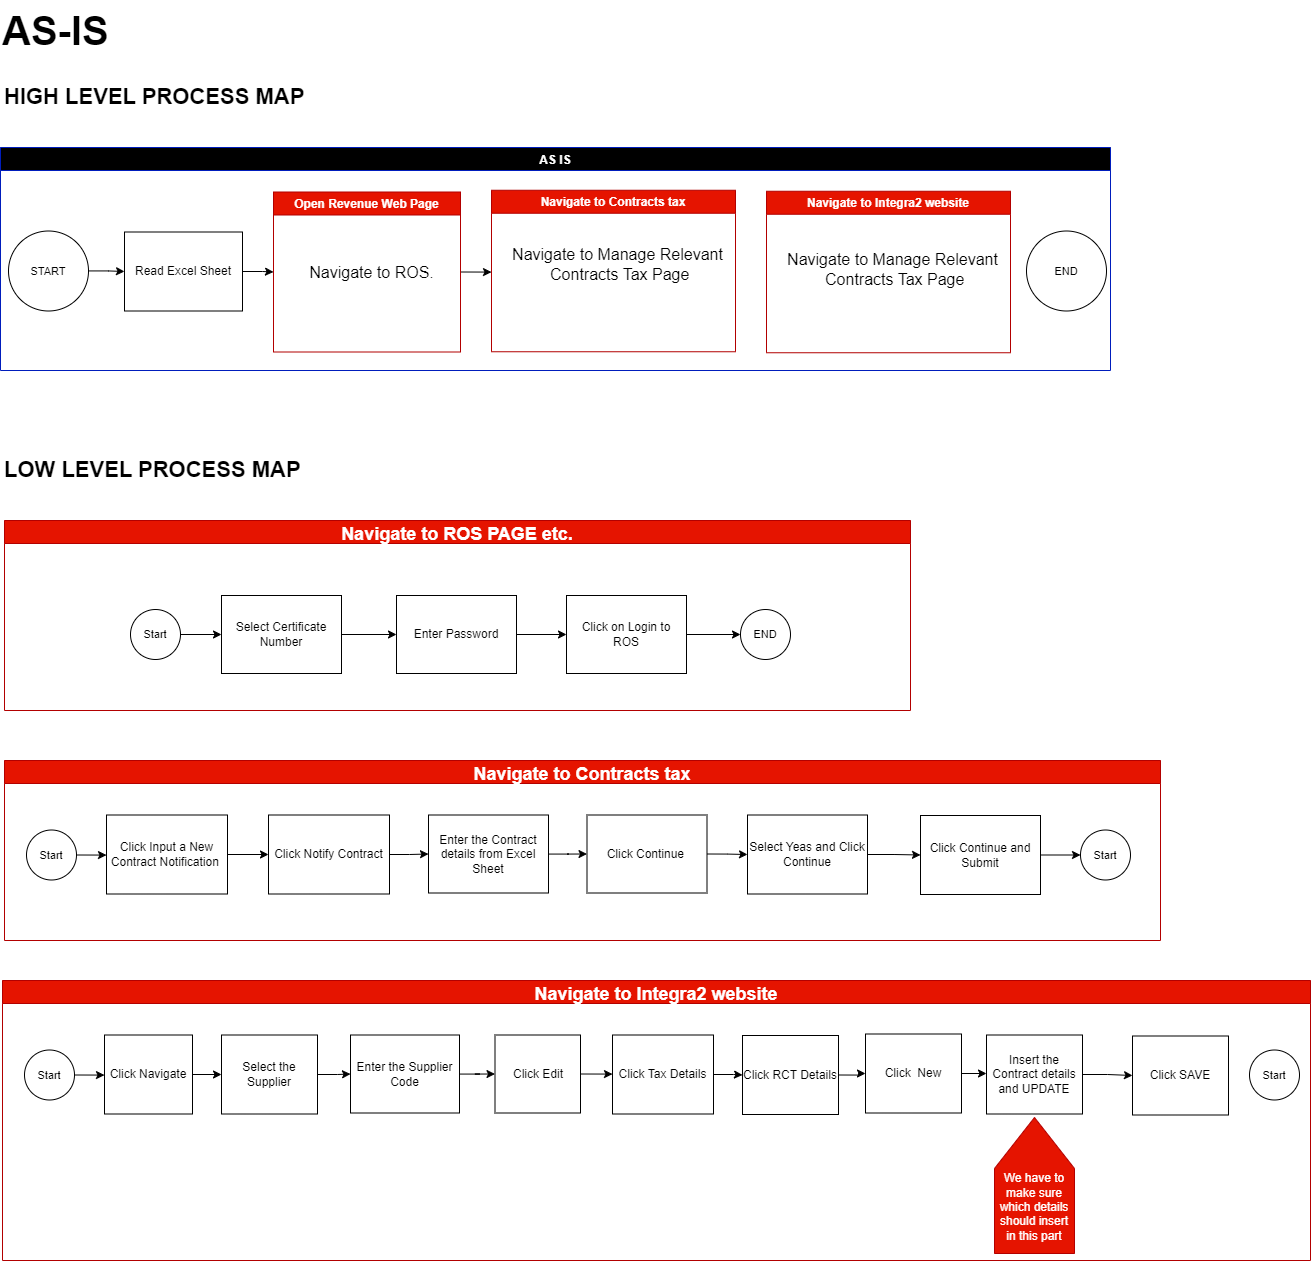

The diagram above was exported from draw.io. Its source (the exported page's mxGraphModel, read from the mxfile embedded in the PNG):
<mxGraphModel dx="1500" dy="773" grid="1" gridSize="10" guides="1" tooltips="1" connect="1" arrows="1" fold="1" page="1" pageScale="1" pageWidth="850" pageHeight="1100" math="0" shadow="0">
  <root>
    <mxCell id="0" />
    <mxCell id="1" parent="0" />
    <mxCell id="oa_Ac0mP9BxVAsV1790x-38" value="AS IS" style="swimlane;fillColor=#000000;strokeColor=#001DBC;fontColor=#ffffff;" vertex="1" parent="1">
      <mxGeometry x="90" y="207" width="1110" height="223" as="geometry">
        <mxRectangle x="370" y="260" width="130" height="30" as="alternateBounds" />
      </mxGeometry>
    </mxCell>
    <mxCell id="oa_Ac0mP9BxVAsV1790x-39" style="edgeStyle=orthogonalEdgeStyle;rounded=0;orthogonalLoop=1;jettySize=auto;html=1;exitX=1;exitY=0.5;exitDx=0;exitDy=0;entryX=0;entryY=0.5;entryDx=0;entryDy=0;fontSize=16;fontColor=#000000;" edge="1" parent="oa_Ac0mP9BxVAsV1790x-38" source="oa_Ac0mP9BxVAsV1790x-40" target="oa_Ac0mP9BxVAsV1790x-48">
      <mxGeometry relative="1" as="geometry" />
    </mxCell>
    <mxCell id="oa_Ac0mP9BxVAsV1790x-40" value="Open Revenue Web Page" style="swimlane;labelBorderColor=none;labelBackgroundColor=none;fillColor=#e51400;strokeColor=#B20000;fontColor=#ffffff;" vertex="1" parent="oa_Ac0mP9BxVAsV1790x-38">
      <mxGeometry x="273" y="44.5" width="187" height="160" as="geometry" />
    </mxCell>
    <mxCell id="oa_Ac0mP9BxVAsV1790x-41" value="&lt;font style=&quot;font-size: 16px;&quot;&gt;Navigate to ROS.&lt;/font&gt;" style="text;html=1;strokeColor=none;fillColor=none;align=center;verticalAlign=middle;whiteSpace=wrap;rounded=0;" vertex="1" parent="oa_Ac0mP9BxVAsV1790x-40">
      <mxGeometry x="-12" y="55" width="221" height="50" as="geometry" />
    </mxCell>
    <mxCell id="oa_Ac0mP9BxVAsV1790x-42" style="edgeStyle=orthogonalEdgeStyle;rounded=0;orthogonalLoop=1;jettySize=auto;html=1;entryX=0;entryY=0.5;entryDx=0;entryDy=0;fontSize=11;" edge="1" parent="oa_Ac0mP9BxVAsV1790x-38" source="oa_Ac0mP9BxVAsV1790x-43" target="oa_Ac0mP9BxVAsV1790x-40">
      <mxGeometry relative="1" as="geometry" />
    </mxCell>
    <mxCell id="oa_Ac0mP9BxVAsV1790x-43" value="Read Excel Sheet" style="whiteSpace=wrap;html=1;rounded=0;strokeColor=#000000;" vertex="1" parent="oa_Ac0mP9BxVAsV1790x-38">
      <mxGeometry x="124" y="84.5" width="118" height="79" as="geometry" />
    </mxCell>
    <mxCell id="oa_Ac0mP9BxVAsV1790x-44" style="edgeStyle=orthogonalEdgeStyle;rounded=0;orthogonalLoop=1;jettySize=auto;html=1;fontSize=11;" edge="1" parent="oa_Ac0mP9BxVAsV1790x-38" source="oa_Ac0mP9BxVAsV1790x-45" target="oa_Ac0mP9BxVAsV1790x-43">
      <mxGeometry relative="1" as="geometry" />
    </mxCell>
    <mxCell id="oa_Ac0mP9BxVAsV1790x-45" value="START" style="ellipse;whiteSpace=wrap;html=1;aspect=fixed;strokeColor=#000000;fontSize=11;" vertex="1" parent="oa_Ac0mP9BxVAsV1790x-38">
      <mxGeometry x="8" y="83.5" width="80" height="80" as="geometry" />
    </mxCell>
    <mxCell id="oa_Ac0mP9BxVAsV1790x-46" value="END" style="ellipse;whiteSpace=wrap;html=1;aspect=fixed;strokeColor=#000000;fontSize=11;" vertex="1" parent="oa_Ac0mP9BxVAsV1790x-38">
      <mxGeometry x="1026" y="83.5" width="80" height="80" as="geometry" />
    </mxCell>
    <mxCell id="oa_Ac0mP9BxVAsV1790x-48" value="Navigate to Contracts tax" style="swimlane;labelBackgroundColor=none;labelBorderColor=none;strokeColor=#B20000;fontSize=12;fillColor=#e51400;fontColor=#ffffff;startSize=23;" vertex="1" parent="oa_Ac0mP9BxVAsV1790x-38">
      <mxGeometry x="491" y="42.75" width="244" height="161.5" as="geometry" />
    </mxCell>
    <mxCell id="oa_Ac0mP9BxVAsV1790x-49" value="&lt;span style=&quot;font-size: 16px;&quot;&gt;Navigate to Manage Relevant&lt;br&gt;&amp;nbsp;Contracts Tax Page&lt;/span&gt;" style="text;html=1;align=center;verticalAlign=middle;resizable=0;points=[];autosize=1;strokeColor=none;fillColor=none;fontSize=11;fontColor=#000000;" vertex="1" parent="oa_Ac0mP9BxVAsV1790x-48">
      <mxGeometry x="11" y="49.5" width="230" height="50" as="geometry" />
    </mxCell>
    <mxCell id="oa_Ac0mP9BxVAsV1790x-50" value="&lt;b style=&quot;font-size: 40px;&quot;&gt;&lt;font style=&quot;font-size: 40px;&quot;&gt;AS-IS&lt;/font&gt;&lt;/b&gt;" style="text;html=1;align=left;verticalAlign=middle;resizable=0;points=[];autosize=1;strokeColor=none;fillColor=none;fontSize=40;fontColor=#000000;" vertex="1" parent="1">
      <mxGeometry x="90" y="60" width="130" height="60" as="geometry" />
    </mxCell>
    <mxCell id="oa_Ac0mP9BxVAsV1790x-51" value="Navigate to ROS PAGE etc." style="swimlane;fontSize=18;startSize=23;fillColor=#e51400;strokeColor=#B20000;fontColor=#ffffff;" vertex="1" parent="1">
      <mxGeometry x="94" y="580" width="906" height="190" as="geometry">
        <mxRectangle x="210" y="38" width="270" height="30" as="alternateBounds" />
      </mxGeometry>
    </mxCell>
    <mxCell id="oa_Ac0mP9BxVAsV1790x-52" style="edgeStyle=orthogonalEdgeStyle;rounded=0;orthogonalLoop=1;jettySize=auto;html=1;fontSize=11;" edge="1" parent="oa_Ac0mP9BxVAsV1790x-51" source="oa_Ac0mP9BxVAsV1790x-53" target="oa_Ac0mP9BxVAsV1790x-64">
      <mxGeometry relative="1" as="geometry">
        <mxPoint x="392" y="139" as="targetPoint" />
      </mxGeometry>
    </mxCell>
    <mxCell id="oa_Ac0mP9BxVAsV1790x-53" value="Select Certificate Number" style="whiteSpace=wrap;html=1;rounded=0;" vertex="1" parent="oa_Ac0mP9BxVAsV1790x-51">
      <mxGeometry x="217" y="75" width="120" height="78" as="geometry" />
    </mxCell>
    <mxCell id="oa_Ac0mP9BxVAsV1790x-54" style="edgeStyle=orthogonalEdgeStyle;rounded=0;orthogonalLoop=1;jettySize=auto;html=1;entryX=0;entryY=0.5;entryDx=0;entryDy=0;fontSize=11;" edge="1" parent="oa_Ac0mP9BxVAsV1790x-51" source="oa_Ac0mP9BxVAsV1790x-55" target="oa_Ac0mP9BxVAsV1790x-62">
      <mxGeometry relative="1" as="geometry">
        <mxPoint x="722" y="113.5" as="targetPoint" />
      </mxGeometry>
    </mxCell>
    <mxCell id="oa_Ac0mP9BxVAsV1790x-55" value="Click on Login to ROS" style="whiteSpace=wrap;html=1;rounded=0;" vertex="1" parent="oa_Ac0mP9BxVAsV1790x-51">
      <mxGeometry x="562" y="75" width="120" height="78" as="geometry" />
    </mxCell>
    <mxCell id="oa_Ac0mP9BxVAsV1790x-58" style="edgeStyle=orthogonalEdgeStyle;rounded=0;orthogonalLoop=1;jettySize=auto;html=1;entryX=0;entryY=0.5;entryDx=0;entryDy=0;fontSize=11;" edge="1" parent="oa_Ac0mP9BxVAsV1790x-51" source="oa_Ac0mP9BxVAsV1790x-59" target="oa_Ac0mP9BxVAsV1790x-53">
      <mxGeometry relative="1" as="geometry" />
    </mxCell>
    <mxCell id="oa_Ac0mP9BxVAsV1790x-59" value="Start" style="ellipse;whiteSpace=wrap;html=1;aspect=fixed;strokeColor=#000000;fontSize=11;" vertex="1" parent="oa_Ac0mP9BxVAsV1790x-51">
      <mxGeometry x="126" y="89" width="50" height="50" as="geometry" />
    </mxCell>
    <mxCell id="oa_Ac0mP9BxVAsV1790x-62" value="END" style="ellipse;whiteSpace=wrap;html=1;aspect=fixed;strokeColor=#000000;fontSize=11;" vertex="1" parent="oa_Ac0mP9BxVAsV1790x-51">
      <mxGeometry x="736" y="89" width="50" height="50" as="geometry" />
    </mxCell>
    <mxCell id="oa_Ac0mP9BxVAsV1790x-63" style="edgeStyle=orthogonalEdgeStyle;rounded=0;orthogonalLoop=1;jettySize=auto;html=1;" edge="1" parent="oa_Ac0mP9BxVAsV1790x-51" source="oa_Ac0mP9BxVAsV1790x-64" target="oa_Ac0mP9BxVAsV1790x-55">
      <mxGeometry relative="1" as="geometry" />
    </mxCell>
    <mxCell id="oa_Ac0mP9BxVAsV1790x-64" value="Enter Password" style="whiteSpace=wrap;html=1;rounded=0;" vertex="1" parent="oa_Ac0mP9BxVAsV1790x-51">
      <mxGeometry x="392" y="75" width="120" height="78" as="geometry" />
    </mxCell>
    <mxCell id="oa_Ac0mP9BxVAsV1790x-65" value="Navigate to Contracts tax" style="swimlane;labelBackgroundColor=none;labelBorderColor=none;strokeColor=#B20000;fontSize=18;fontColor=#ffffff;fillColor=#e51400;" vertex="1" parent="1">
      <mxGeometry x="94" y="820" width="1156" height="180" as="geometry">
        <mxRectangle x="100" y="300" width="270" height="40" as="alternateBounds" />
      </mxGeometry>
    </mxCell>
    <mxCell id="oa_Ac0mP9BxVAsV1790x-66" style="edgeStyle=orthogonalEdgeStyle;rounded=0;orthogonalLoop=1;jettySize=auto;html=1;exitX=1;exitY=0.5;exitDx=0;exitDy=0;entryX=0;entryY=0.5;entryDx=0;entryDy=0;fontSize=18;fontColor=#000000;" edge="1" parent="oa_Ac0mP9BxVAsV1790x-65" source="oa_Ac0mP9BxVAsV1790x-67" target="oa_Ac0mP9BxVAsV1790x-68">
      <mxGeometry relative="1" as="geometry" />
    </mxCell>
    <mxCell id="oa_Ac0mP9BxVAsV1790x-67" value="Start" style="ellipse;whiteSpace=wrap;html=1;aspect=fixed;strokeColor=#000000;fontSize=11;" vertex="1" parent="oa_Ac0mP9BxVAsV1790x-65">
      <mxGeometry x="22" y="69.5" width="50" height="50" as="geometry" />
    </mxCell>
    <mxCell id="oa_Ac0mP9BxVAsV1790x-68" value="Click Input a New Contract Notification&amp;nbsp;" style="whiteSpace=wrap;html=1;rounded=0;" vertex="1" parent="oa_Ac0mP9BxVAsV1790x-65">
      <mxGeometry x="102" y="54.5" width="121" height="79" as="geometry" />
    </mxCell>
    <mxCell id="oa_Ac0mP9BxVAsV1790x-69" value="Click Notify Contract" style="whiteSpace=wrap;html=1;rounded=0;" vertex="1" parent="oa_Ac0mP9BxVAsV1790x-65">
      <mxGeometry x="264" y="54.5" width="121" height="79" as="geometry" />
    </mxCell>
    <mxCell id="oa_Ac0mP9BxVAsV1790x-70" style="edgeStyle=orthogonalEdgeStyle;rounded=0;orthogonalLoop=1;jettySize=auto;html=1;entryX=0;entryY=0.5;entryDx=0;entryDy=0;fontSize=11;" edge="1" parent="oa_Ac0mP9BxVAsV1790x-65" source="oa_Ac0mP9BxVAsV1790x-68" target="oa_Ac0mP9BxVAsV1790x-69">
      <mxGeometry relative="1" as="geometry" />
    </mxCell>
    <mxCell id="oa_Ac0mP9BxVAsV1790x-71" value="Enter the Contract details from Excel Sheet" style="whiteSpace=wrap;html=1;rounded=0;" vertex="1" parent="oa_Ac0mP9BxVAsV1790x-65">
      <mxGeometry x="424" y="54.5" width="120" height="78" as="geometry" />
    </mxCell>
    <mxCell id="oa_Ac0mP9BxVAsV1790x-72" style="edgeStyle=orthogonalEdgeStyle;rounded=0;orthogonalLoop=1;jettySize=auto;html=1;entryX=0;entryY=0.5;entryDx=0;entryDy=0;fontSize=11;" edge="1" parent="oa_Ac0mP9BxVAsV1790x-65" source="oa_Ac0mP9BxVAsV1790x-69" target="oa_Ac0mP9BxVAsV1790x-71">
      <mxGeometry relative="1" as="geometry" />
    </mxCell>
    <mxCell id="oa_Ac0mP9BxVAsV1790x-73" value="Click Continue&amp;nbsp;" style="whiteSpace=wrap;html=1;rounded=0;" vertex="1" parent="oa_Ac0mP9BxVAsV1790x-65">
      <mxGeometry x="582.5" y="54.5" width="120" height="78" as="geometry" />
    </mxCell>
    <mxCell id="oa_Ac0mP9BxVAsV1790x-74" style="edgeStyle=orthogonalEdgeStyle;rounded=0;orthogonalLoop=1;jettySize=auto;html=1;entryX=0;entryY=0.5;entryDx=0;entryDy=0;fontSize=11;" edge="1" parent="oa_Ac0mP9BxVAsV1790x-65" source="oa_Ac0mP9BxVAsV1790x-71" target="oa_Ac0mP9BxVAsV1790x-73">
      <mxGeometry relative="1" as="geometry" />
    </mxCell>
    <mxCell id="oa_Ac0mP9BxVAsV1790x-84" style="edgeStyle=orthogonalEdgeStyle;rounded=0;orthogonalLoop=1;jettySize=auto;html=1;entryX=0;entryY=0.5;entryDx=0;entryDy=0;" edge="1" parent="oa_Ac0mP9BxVAsV1790x-65" source="oa_Ac0mP9BxVAsV1790x-76" target="oa_Ac0mP9BxVAsV1790x-81">
      <mxGeometry relative="1" as="geometry" />
    </mxCell>
    <mxCell id="oa_Ac0mP9BxVAsV1790x-76" value="Select Yeas and Click Continue" style="whiteSpace=wrap;html=1;rounded=0;" vertex="1" parent="oa_Ac0mP9BxVAsV1790x-65">
      <mxGeometry x="743" y="54.5" width="120" height="79" as="geometry" />
    </mxCell>
    <mxCell id="oa_Ac0mP9BxVAsV1790x-77" style="edgeStyle=orthogonalEdgeStyle;rounded=0;orthogonalLoop=1;jettySize=auto;html=1;exitX=1;exitY=0.5;exitDx=0;exitDy=0;entryX=0;entryY=0.5;entryDx=0;entryDy=0;fontSize=11;" edge="1" parent="oa_Ac0mP9BxVAsV1790x-65" source="oa_Ac0mP9BxVAsV1790x-73" target="oa_Ac0mP9BxVAsV1790x-76">
      <mxGeometry relative="1" as="geometry" />
    </mxCell>
    <mxCell id="oa_Ac0mP9BxVAsV1790x-78" value="Start" style="ellipse;whiteSpace=wrap;html=1;aspect=fixed;strokeColor=#000000;fontSize=11;" vertex="1" parent="oa_Ac0mP9BxVAsV1790x-65">
      <mxGeometry x="1076" y="69.5" width="50" height="50" as="geometry" />
    </mxCell>
    <mxCell id="oa_Ac0mP9BxVAsV1790x-85" style="edgeStyle=orthogonalEdgeStyle;rounded=0;orthogonalLoop=1;jettySize=auto;html=1;exitX=1;exitY=0.5;exitDx=0;exitDy=0;entryX=0;entryY=0.5;entryDx=0;entryDy=0;" edge="1" parent="oa_Ac0mP9BxVAsV1790x-65" source="oa_Ac0mP9BxVAsV1790x-81" target="oa_Ac0mP9BxVAsV1790x-78">
      <mxGeometry relative="1" as="geometry" />
    </mxCell>
    <mxCell id="oa_Ac0mP9BxVAsV1790x-81" value="Click Continue and Submit" style="whiteSpace=wrap;html=1;rounded=0;" vertex="1" parent="oa_Ac0mP9BxVAsV1790x-65">
      <mxGeometry x="916" y="55" width="120" height="79" as="geometry" />
    </mxCell>
    <mxCell id="oa_Ac0mP9BxVAsV1790x-79" value="&lt;div style=&quot;font-size: 22px;&quot;&gt;LOW LEVEL PROCESS MAP&lt;/div&gt;" style="text;html=1;align=left;verticalAlign=top;resizable=0;points=[];autosize=1;strokeColor=none;fillColor=none;fontSize=22;fontStyle=1" vertex="1" parent="1">
      <mxGeometry x="92" y="510" width="320" height="40" as="geometry" />
    </mxCell>
    <mxCell id="oa_Ac0mP9BxVAsV1790x-80" value="&lt;div style=&quot;font-size: 22px;&quot;&gt;HIGH LEVEL PROCESS MAP&lt;/div&gt;" style="text;html=1;align=left;verticalAlign=top;resizable=0;points=[];autosize=1;strokeColor=none;fillColor=none;fontSize=22;fontStyle=1" vertex="1" parent="1">
      <mxGeometry x="92" y="137" width="320" height="40" as="geometry" />
    </mxCell>
    <mxCell id="oa_Ac0mP9BxVAsV1790x-86" value="Navigate to Integra2 website" style="swimlane;labelBackgroundColor=none;labelBorderColor=none;strokeColor=#B20000;fontSize=12;fillColor=#e51400;fontColor=#ffffff;startSize=23;" vertex="1" parent="1">
      <mxGeometry x="856" y="250.75" width="244" height="161.5" as="geometry" />
    </mxCell>
    <mxCell id="oa_Ac0mP9BxVAsV1790x-87" value="&lt;span style=&quot;font-size: 16px;&quot;&gt;Navigate to Manage Relevant&lt;br&gt;&amp;nbsp;Contracts Tax Page&lt;/span&gt;" style="text;html=1;align=center;verticalAlign=middle;resizable=0;points=[];autosize=1;strokeColor=none;fillColor=none;fontSize=11;fontColor=#000000;" vertex="1" parent="oa_Ac0mP9BxVAsV1790x-86">
      <mxGeometry x="11" y="53.5" width="230" height="50" as="geometry" />
    </mxCell>
    <mxCell id="oa_Ac0mP9BxVAsV1790x-88" value="Navigate to Integra2 website" style="swimlane;labelBackgroundColor=none;labelBorderColor=none;strokeColor=#B20000;fontSize=18;fontColor=#ffffff;fillColor=#e51400;" vertex="1" parent="1">
      <mxGeometry x="92" y="1040" width="1308" height="280" as="geometry">
        <mxRectangle x="100" y="300" width="270" height="40" as="alternateBounds" />
      </mxGeometry>
    </mxCell>
    <mxCell id="oa_Ac0mP9BxVAsV1790x-89" style="edgeStyle=orthogonalEdgeStyle;rounded=0;orthogonalLoop=1;jettySize=auto;html=1;exitX=1;exitY=0.5;exitDx=0;exitDy=0;entryX=0;entryY=0.5;entryDx=0;entryDy=0;fontSize=18;fontColor=#000000;" edge="1" parent="oa_Ac0mP9BxVAsV1790x-88" source="oa_Ac0mP9BxVAsV1790x-90" target="oa_Ac0mP9BxVAsV1790x-91">
      <mxGeometry relative="1" as="geometry" />
    </mxCell>
    <mxCell id="oa_Ac0mP9BxVAsV1790x-90" value="Start" style="ellipse;whiteSpace=wrap;html=1;aspect=fixed;strokeColor=#000000;fontSize=11;" vertex="1" parent="oa_Ac0mP9BxVAsV1790x-88">
      <mxGeometry x="22" y="69.5" width="50" height="50" as="geometry" />
    </mxCell>
    <mxCell id="oa_Ac0mP9BxVAsV1790x-91" value="Click Navigate" style="whiteSpace=wrap;html=1;rounded=0;" vertex="1" parent="oa_Ac0mP9BxVAsV1790x-88">
      <mxGeometry x="102" y="54.5" width="88" height="79" as="geometry" />
    </mxCell>
    <mxCell id="oa_Ac0mP9BxVAsV1790x-92" value="Select the Supplier" style="whiteSpace=wrap;html=1;rounded=0;" vertex="1" parent="oa_Ac0mP9BxVAsV1790x-88">
      <mxGeometry x="219" y="54.5" width="96" height="79" as="geometry" />
    </mxCell>
    <mxCell id="oa_Ac0mP9BxVAsV1790x-93" style="edgeStyle=orthogonalEdgeStyle;rounded=0;orthogonalLoop=1;jettySize=auto;html=1;entryX=0;entryY=0.5;entryDx=0;entryDy=0;fontSize=11;" edge="1" parent="oa_Ac0mP9BxVAsV1790x-88" source="oa_Ac0mP9BxVAsV1790x-91" target="oa_Ac0mP9BxVAsV1790x-92">
      <mxGeometry relative="1" as="geometry" />
    </mxCell>
    <mxCell id="oa_Ac0mP9BxVAsV1790x-94" value="Enter the Supplier Code" style="whiteSpace=wrap;html=1;rounded=0;" vertex="1" parent="oa_Ac0mP9BxVAsV1790x-88">
      <mxGeometry x="348" y="54.5" width="109" height="78" as="geometry" />
    </mxCell>
    <mxCell id="oa_Ac0mP9BxVAsV1790x-95" style="edgeStyle=orthogonalEdgeStyle;rounded=0;orthogonalLoop=1;jettySize=auto;html=1;entryX=0;entryY=0.5;entryDx=0;entryDy=0;fontSize=11;" edge="1" parent="oa_Ac0mP9BxVAsV1790x-88" source="oa_Ac0mP9BxVAsV1790x-92" target="oa_Ac0mP9BxVAsV1790x-94">
      <mxGeometry relative="1" as="geometry" />
    </mxCell>
    <mxCell id="oa_Ac0mP9BxVAsV1790x-96" value="Click Edit" style="whiteSpace=wrap;html=1;rounded=0;" vertex="1" parent="oa_Ac0mP9BxVAsV1790x-88">
      <mxGeometry x="492.5" y="54.5" width="85.5" height="78" as="geometry" />
    </mxCell>
    <mxCell id="oa_Ac0mP9BxVAsV1790x-97" style="edgeStyle=orthogonalEdgeStyle;rounded=0;orthogonalLoop=1;jettySize=auto;html=1;entryX=0;entryY=0.5;entryDx=0;entryDy=0;fontSize=11;" edge="1" parent="oa_Ac0mP9BxVAsV1790x-88" source="oa_Ac0mP9BxVAsV1790x-94" target="oa_Ac0mP9BxVAsV1790x-96">
      <mxGeometry relative="1" as="geometry" />
    </mxCell>
    <mxCell id="oa_Ac0mP9BxVAsV1790x-98" style="edgeStyle=orthogonalEdgeStyle;rounded=0;orthogonalLoop=1;jettySize=auto;html=1;entryX=0;entryY=0.5;entryDx=0;entryDy=0;" edge="1" parent="oa_Ac0mP9BxVAsV1790x-88" source="oa_Ac0mP9BxVAsV1790x-99" target="oa_Ac0mP9BxVAsV1790x-103">
      <mxGeometry relative="1" as="geometry" />
    </mxCell>
    <mxCell id="oa_Ac0mP9BxVAsV1790x-99" value="Click Tax Details" style="whiteSpace=wrap;html=1;rounded=0;" vertex="1" parent="oa_Ac0mP9BxVAsV1790x-88">
      <mxGeometry x="610" y="54.5" width="101" height="79" as="geometry" />
    </mxCell>
    <mxCell id="oa_Ac0mP9BxVAsV1790x-100" style="edgeStyle=orthogonalEdgeStyle;rounded=0;orthogonalLoop=1;jettySize=auto;html=1;exitX=1;exitY=0.5;exitDx=0;exitDy=0;entryX=0;entryY=0.5;entryDx=0;entryDy=0;fontSize=11;" edge="1" parent="oa_Ac0mP9BxVAsV1790x-88" source="oa_Ac0mP9BxVAsV1790x-96" target="oa_Ac0mP9BxVAsV1790x-99">
      <mxGeometry relative="1" as="geometry" />
    </mxCell>
    <mxCell id="oa_Ac0mP9BxVAsV1790x-101" value="Start" style="ellipse;whiteSpace=wrap;html=1;aspect=fixed;strokeColor=#000000;fontSize=11;" vertex="1" parent="oa_Ac0mP9BxVAsV1790x-88">
      <mxGeometry x="1247" y="69.5" width="50" height="50" as="geometry" />
    </mxCell>
    <mxCell id="oa_Ac0mP9BxVAsV1790x-111" style="edgeStyle=orthogonalEdgeStyle;rounded=0;orthogonalLoop=1;jettySize=auto;html=1;exitX=1;exitY=0.5;exitDx=0;exitDy=0;fontSize=12;" edge="1" parent="oa_Ac0mP9BxVAsV1790x-88" source="oa_Ac0mP9BxVAsV1790x-103" target="oa_Ac0mP9BxVAsV1790x-105">
      <mxGeometry relative="1" as="geometry" />
    </mxCell>
    <mxCell id="oa_Ac0mP9BxVAsV1790x-103" value="Click RCT Details" style="whiteSpace=wrap;html=1;rounded=0;" vertex="1" parent="oa_Ac0mP9BxVAsV1790x-88">
      <mxGeometry x="740" y="55" width="96" height="79" as="geometry" />
    </mxCell>
    <mxCell id="oa_Ac0mP9BxVAsV1790x-106" value="Insert the Contract details and UPDATE" style="whiteSpace=wrap;html=1;rounded=0;" vertex="1" parent="oa_Ac0mP9BxVAsV1790x-88">
      <mxGeometry x="984" y="54.5" width="96" height="79" as="geometry" />
    </mxCell>
    <mxCell id="oa_Ac0mP9BxVAsV1790x-105" value="Click&amp;nbsp; New" style="whiteSpace=wrap;html=1;rounded=0;" vertex="1" parent="oa_Ac0mP9BxVAsV1790x-88">
      <mxGeometry x="863" y="53.5" width="96" height="79" as="geometry" />
    </mxCell>
    <mxCell id="oa_Ac0mP9BxVAsV1790x-110" style="edgeStyle=orthogonalEdgeStyle;rounded=0;orthogonalLoop=1;jettySize=auto;html=1;exitX=1;exitY=0.5;exitDx=0;exitDy=0;fontSize=12;entryX=0;entryY=0.5;entryDx=0;entryDy=0;" edge="1" parent="oa_Ac0mP9BxVAsV1790x-88" source="oa_Ac0mP9BxVAsV1790x-105" target="oa_Ac0mP9BxVAsV1790x-106">
      <mxGeometry relative="1" as="geometry">
        <mxPoint x="978" y="92.71428571428578" as="targetPoint" />
      </mxGeometry>
    </mxCell>
    <mxCell id="oa_Ac0mP9BxVAsV1790x-114" value="&lt;br&gt;&lt;br&gt;&lt;br&gt;We have to make sure which details should insert in this part" style="shape=offPageConnector;whiteSpace=wrap;html=1;fontSize=12;direction=west;fillColor=#e51400;fontColor=#ffffff;strokeColor=#B20000;" vertex="1" parent="oa_Ac0mP9BxVAsV1790x-88">
      <mxGeometry x="992" y="137" width="80" height="136" as="geometry" />
    </mxCell>
    <mxCell id="oa_Ac0mP9BxVAsV1790x-112" value="Click SAVE" style="whiteSpace=wrap;html=1;rounded=0;" vertex="1" parent="1">
      <mxGeometry x="1222" y="1095.5" width="96" height="79" as="geometry" />
    </mxCell>
    <mxCell id="oa_Ac0mP9BxVAsV1790x-113" style="edgeStyle=orthogonalEdgeStyle;rounded=0;orthogonalLoop=1;jettySize=auto;html=1;entryX=0;entryY=0.5;entryDx=0;entryDy=0;fontSize=12;" edge="1" parent="1" source="oa_Ac0mP9BxVAsV1790x-106" target="oa_Ac0mP9BxVAsV1790x-112">
      <mxGeometry relative="1" as="geometry" />
    </mxCell>
  </root>
</mxGraphModel>